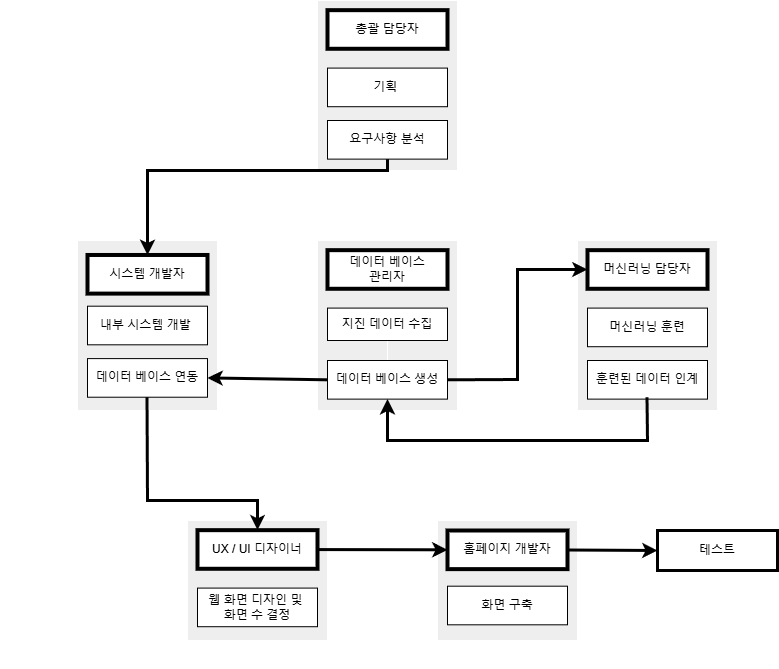

The diagram above was exported from draw.io. Its source (the exported page's mxGraphModel, read from the mxfile embedded in the PNG):
<mxGraphModel dx="3074" dy="786" grid="1" gridSize="10" guides="1" tooltips="1" connect="1" arrows="1" fold="1" page="1" pageScale="1" pageWidth="827" pageHeight="1169" math="0" shadow="0">
  <root>
    <mxCell id="0" />
    <mxCell id="1" parent="0" />
    <mxCell id="qJM1eK6JCH7xEarOBF5u-30" value="" style="group" vertex="1" connectable="0" parent="1">
      <mxGeometry x="-1450" y="560" width="140" height="120" as="geometry" />
    </mxCell>
    <mxCell id="qJM1eK6JCH7xEarOBF5u-31" value="" style="rounded=0;whiteSpace=wrap;html=1;labelBackgroundColor=none;fillColor=#EEEEEE;strokeColor=#FFFFFF;fontColor=#1A1A1A;" vertex="1" parent="qJM1eK6JCH7xEarOBF5u-30">
      <mxGeometry width="140" height="120" as="geometry" />
    </mxCell>
    <mxCell id="qJM1eK6JCH7xEarOBF5u-65" style="edgeStyle=orthogonalEdgeStyle;rounded=0;orthogonalLoop=1;jettySize=auto;html=1;exitX=1;exitY=0.75;exitDx=0;exitDy=0;strokeColor=#FFFFFF;fontColor=#FFFFFF;" edge="1" parent="qJM1eK6JCH7xEarOBF5u-30" source="qJM1eK6JCH7xEarOBF5u-31">
      <mxGeometry relative="1" as="geometry">
        <mxPoint x="-180" y="60" as="targetPoint" />
      </mxGeometry>
    </mxCell>
    <mxCell id="qJM1eK6JCH7xEarOBF5u-32" value="UX / UI 디자이너" style="rounded=0;whiteSpace=wrap;html=1;labelBackgroundColor=none;strokeWidth=4;" vertex="1" parent="qJM1eK6JCH7xEarOBF5u-30">
      <mxGeometry x="10" y="9.65517241379311" width="120" height="38.62068965517241" as="geometry" />
    </mxCell>
    <mxCell id="qJM1eK6JCH7xEarOBF5u-33" value="웹 화면 디자인 및&amp;nbsp;&lt;div&gt;화면 수 결정&lt;/div&gt;" style="rounded=0;whiteSpace=wrap;html=1;labelBackgroundColor=none;" vertex="1" parent="qJM1eK6JCH7xEarOBF5u-30">
      <mxGeometry x="10" y="67.58620689655174" width="120" height="38.62068965517241" as="geometry" />
    </mxCell>
    <mxCell id="qJM1eK6JCH7xEarOBF5u-52" value="" style="group" vertex="1" connectable="0" parent="1">
      <mxGeometry x="-1320" y="280" width="140" height="170" as="geometry" />
    </mxCell>
    <mxCell id="qJM1eK6JCH7xEarOBF5u-47" value="" style="rounded=0;whiteSpace=wrap;html=1;labelBackgroundColor=none;fillColor=#EEEEEE;strokeColor=#FFFFFF;fontColor=#1A1A1A;" vertex="1" parent="qJM1eK6JCH7xEarOBF5u-52">
      <mxGeometry width="140" height="170" as="geometry" />
    </mxCell>
    <mxCell id="qJM1eK6JCH7xEarOBF5u-46" value="" style="group" vertex="1" connectable="0" parent="qJM1eK6JCH7xEarOBF5u-52">
      <mxGeometry width="140" height="170" as="geometry" />
    </mxCell>
    <mxCell id="qJM1eK6JCH7xEarOBF5u-48" value="데이터 베이스&lt;div&gt;관리자&lt;/div&gt;" style="rounded=0;whiteSpace=wrap;html=1;labelBackgroundColor=none;strokeWidth=4;" vertex="1" parent="qJM1eK6JCH7xEarOBF5u-46">
      <mxGeometry x="10" y="9.655172413793139" width="120" height="38.62068965517241" as="geometry" />
    </mxCell>
    <mxCell id="qJM1eK6JCH7xEarOBF5u-51" style="edgeStyle=orthogonalEdgeStyle;rounded=0;orthogonalLoop=1;jettySize=auto;html=1;exitX=0.5;exitY=1;exitDx=0;exitDy=0;strokeColor=#FFFFFF;fontColor=#FFFFFF;" edge="1" parent="qJM1eK6JCH7xEarOBF5u-46" source="qJM1eK6JCH7xEarOBF5u-49">
      <mxGeometry relative="1" as="geometry">
        <mxPoint x="-180" y="280" as="targetPoint" />
      </mxGeometry>
    </mxCell>
    <mxCell id="qJM1eK6JCH7xEarOBF5u-49" value="지진 데이터 수집" style="rounded=0;whiteSpace=wrap;html=1;labelBackgroundColor=none;" vertex="1" parent="qJM1eK6JCH7xEarOBF5u-46">
      <mxGeometry x="10" y="67.59" width="120" height="32.41" as="geometry" />
    </mxCell>
    <mxCell id="qJM1eK6JCH7xEarOBF5u-50" value="데이터 베이스 생성" style="rounded=0;whiteSpace=wrap;html=1;labelBackgroundColor=none;" vertex="1" parent="qJM1eK6JCH7xEarOBF5u-46">
      <mxGeometry x="10" y="119.99620689655171" width="120" height="38.62068965517241" as="geometry" />
    </mxCell>
    <mxCell id="qJM1eK6JCH7xEarOBF5u-58" value="" style="group" vertex="1" connectable="0" parent="1">
      <mxGeometry x="-1320" y="40" width="140" height="170" as="geometry" />
    </mxCell>
    <mxCell id="qJM1eK6JCH7xEarOBF5u-59" value="" style="rounded=0;whiteSpace=wrap;html=1;labelBackgroundColor=none;fillColor=#EEEEEE;strokeColor=#FFFFFF;fontColor=#1A1A1A;" vertex="1" parent="qJM1eK6JCH7xEarOBF5u-58">
      <mxGeometry width="140" height="170" as="geometry" />
    </mxCell>
    <mxCell id="qJM1eK6JCH7xEarOBF5u-60" value="" style="group" vertex="1" connectable="0" parent="qJM1eK6JCH7xEarOBF5u-58">
      <mxGeometry width="140" height="170" as="geometry" />
    </mxCell>
    <mxCell id="qJM1eK6JCH7xEarOBF5u-61" value="총괄 담당자" style="rounded=0;whiteSpace=wrap;html=1;labelBackgroundColor=none;strokeWidth=4;" vertex="1" parent="qJM1eK6JCH7xEarOBF5u-60">
      <mxGeometry x="10" y="9.655172413793139" width="120" height="38.62068965517241" as="geometry" />
    </mxCell>
    <mxCell id="qJM1eK6JCH7xEarOBF5u-63" value="기획&amp;nbsp;" style="rounded=0;whiteSpace=wrap;html=1;labelBackgroundColor=none;" vertex="1" parent="qJM1eK6JCH7xEarOBF5u-60">
      <mxGeometry x="10" y="67.58620689655174" width="120" height="38.62068965517241" as="geometry" />
    </mxCell>
    <mxCell id="qJM1eK6JCH7xEarOBF5u-64" value="요구사항 분석" style="rounded=0;whiteSpace=wrap;html=1;labelBackgroundColor=none;" vertex="1" parent="qJM1eK6JCH7xEarOBF5u-60">
      <mxGeometry x="10" y="119.99620689655171" width="120" height="38.62068965517241" as="geometry" />
    </mxCell>
    <mxCell id="qJM1eK6JCH7xEarOBF5u-66" value="" style="group" vertex="1" connectable="0" parent="1">
      <mxGeometry x="-1200" y="560" width="140" height="119.99999999999997" as="geometry" />
    </mxCell>
    <mxCell id="qJM1eK6JCH7xEarOBF5u-24" value="" style="rounded=0;whiteSpace=wrap;html=1;labelBackgroundColor=none;fillColor=#EEEEEE;strokeColor=#FFFFFF;fontColor=#1A1A1A;container=0;" vertex="1" parent="qJM1eK6JCH7xEarOBF5u-66">
      <mxGeometry width="140" height="120" as="geometry" />
    </mxCell>
    <mxCell id="qJM1eK6JCH7xEarOBF5u-25" value="홈페이지 개발자" style="rounded=0;whiteSpace=wrap;html=1;labelBackgroundColor=none;strokeWidth=4;container=0;" vertex="1" parent="qJM1eK6JCH7xEarOBF5u-66">
      <mxGeometry x="10" y="9.995172413793114" width="120" height="38.62068965517241" as="geometry" />
    </mxCell>
    <mxCell id="qJM1eK6JCH7xEarOBF5u-27" value="화면 구축" style="rounded=0;whiteSpace=wrap;html=1;labelBackgroundColor=none;container=0;" vertex="1" parent="qJM1eK6JCH7xEarOBF5u-66">
      <mxGeometry x="10" y="65.68620689655174" width="120" height="38.62068965517241" as="geometry" />
    </mxCell>
    <mxCell id="qJM1eK6JCH7xEarOBF5u-67" value="" style="group" vertex="1" connectable="0" parent="1">
      <mxGeometry x="-1060" y="280" width="140" height="170" as="geometry" />
    </mxCell>
    <mxCell id="qJM1eK6JCH7xEarOBF5u-54" value="" style="rounded=0;whiteSpace=wrap;html=1;labelBackgroundColor=none;fillColor=#EEEEEE;strokeColor=#FFFFFF;fontColor=#1A1A1A;container=0;" vertex="1" parent="qJM1eK6JCH7xEarOBF5u-67">
      <mxGeometry width="140" height="170" as="geometry" />
    </mxCell>
    <mxCell id="qJM1eK6JCH7xEarOBF5u-55" value="머신러닝 담당자" style="rounded=0;whiteSpace=wrap;html=1;labelBackgroundColor=none;strokeWidth=4;container=0;" vertex="1" parent="qJM1eK6JCH7xEarOBF5u-67">
      <mxGeometry x="10" y="9.655172413793139" width="120" height="38.62068965517241" as="geometry" />
    </mxCell>
    <mxCell id="qJM1eK6JCH7xEarOBF5u-56" value="머신러닝 훈련" style="rounded=0;whiteSpace=wrap;html=1;labelBackgroundColor=none;container=0;" vertex="1" parent="qJM1eK6JCH7xEarOBF5u-67">
      <mxGeometry x="10" y="67.58620689655174" width="120" height="38.62068965517241" as="geometry" />
    </mxCell>
    <mxCell id="qJM1eK6JCH7xEarOBF5u-57" value="훈련된 데이터 인계" style="rounded=0;whiteSpace=wrap;html=1;labelBackgroundColor=none;container=0;" vertex="1" parent="qJM1eK6JCH7xEarOBF5u-67">
      <mxGeometry x="10" y="119.99620689655171" width="120" height="38.62068965517241" as="geometry" />
    </mxCell>
    <mxCell id="qJM1eK6JCH7xEarOBF5u-41" value="" style="rounded=0;whiteSpace=wrap;html=1;labelBackgroundColor=none;fillColor=#EEEEEE;strokeColor=#FFFFFF;fontColor=#1A1A1A;container=0;" vertex="1" parent="1">
      <mxGeometry x="-1560" y="280" width="140" height="170" as="geometry" />
    </mxCell>
    <mxCell id="qJM1eK6JCH7xEarOBF5u-42" value="시스템 개발자" style="rounded=0;whiteSpace=wrap;html=1;labelBackgroundColor=none;strokeWidth=4;container=0;" vertex="1" parent="1">
      <mxGeometry x="-1550" y="294.4751724137932" width="120" height="38.62068965517241" as="geometry" />
    </mxCell>
    <mxCell id="qJM1eK6JCH7xEarOBF5u-43" value="내부 시스템 개발&amp;nbsp;" style="rounded=0;whiteSpace=wrap;html=1;labelBackgroundColor=none;container=0;" vertex="1" parent="1">
      <mxGeometry x="-1550" y="345.68620689655177" width="120" height="38.62068965517241" as="geometry" />
    </mxCell>
    <mxCell id="qJM1eK6JCH7xEarOBF5u-44" value="데이터 베이스 연동" style="rounded=0;whiteSpace=wrap;html=1;labelBackgroundColor=none;container=0;" vertex="1" parent="1">
      <mxGeometry x="-1550" y="398.09620689655173" width="120" height="38.62068965517241" as="geometry" />
    </mxCell>
    <mxCell id="qJM1eK6JCH7xEarOBF5u-76" value="" style="endArrow=classic;html=1;rounded=0;fontColor=#FFFFFF;strokeWidth=3;exitX=0.5;exitY=1;exitDx=0;exitDy=0;entryX=0.5;entryY=0;entryDx=0;entryDy=0;" edge="1" parent="1" source="qJM1eK6JCH7xEarOBF5u-64" target="qJM1eK6JCH7xEarOBF5u-42">
      <mxGeometry width="50" height="50" relative="1" as="geometry">
        <mxPoint x="-1260" y="290" as="sourcePoint" />
        <mxPoint x="-1490" y="200" as="targetPoint" />
        <Array as="points">
          <mxPoint x="-1250" y="210" />
          <mxPoint x="-1490" y="210" />
        </Array>
      </mxGeometry>
    </mxCell>
    <mxCell id="qJM1eK6JCH7xEarOBF5u-82" value="" style="endArrow=classic;html=1;rounded=0;fontColor=#FFFFFF;strokeWidth=3;entryX=0;entryY=0.5;entryDx=0;entryDy=0;exitX=1;exitY=0.5;exitDx=0;exitDy=0;" edge="1" parent="1" source="qJM1eK6JCH7xEarOBF5u-50" target="qJM1eK6JCH7xEarOBF5u-55">
      <mxGeometry width="50" height="50" relative="1" as="geometry">
        <mxPoint x="-1240" y="209" as="sourcePoint" />
        <mxPoint x="-1240" y="290" as="targetPoint" />
        <Array as="points">
          <mxPoint x="-1120" y="419" />
          <mxPoint x="-1120" y="309" />
        </Array>
      </mxGeometry>
    </mxCell>
    <mxCell id="qJM1eK6JCH7xEarOBF5u-83" value="" style="endArrow=classic;html=1;rounded=0;fontColor=#FFFFFF;strokeWidth=3;exitX=0.5;exitY=1;exitDx=0;exitDy=0;entryX=0.5;entryY=1;entryDx=0;entryDy=0;" edge="1" parent="1" target="qJM1eK6JCH7xEarOBF5u-50">
      <mxGeometry width="50" height="50" relative="1" as="geometry">
        <mxPoint x="-990.5" y="436.72" as="sourcePoint" />
        <mxPoint x="-1240" y="440" as="targetPoint" />
        <Array as="points">
          <mxPoint x="-990" y="480" />
          <mxPoint x="-1250" y="480" />
        </Array>
      </mxGeometry>
    </mxCell>
    <mxCell id="qJM1eK6JCH7xEarOBF5u-84" value="" style="endArrow=classic;html=1;rounded=0;fontColor=#FFFFFF;strokeWidth=3;entryX=0;entryY=0.5;entryDx=0;entryDy=0;" edge="1" parent="1" source="qJM1eK6JCH7xEarOBF5u-32" target="qJM1eK6JCH7xEarOBF5u-25">
      <mxGeometry width="50" height="50" relative="1" as="geometry">
        <mxPoint x="-1290" y="590" as="sourcePoint" />
        <mxPoint x="-1290" y="671" as="targetPoint" />
        <Array as="points" />
      </mxGeometry>
    </mxCell>
    <mxCell id="qJM1eK6JCH7xEarOBF5u-85" value="" style="endArrow=classic;html=1;rounded=0;fontColor=#FFFFFF;strokeWidth=3;exitX=0.5;exitY=1;exitDx=0;exitDy=0;entryX=0.5;entryY=0;entryDx=0;entryDy=0;" edge="1" parent="1" target="qJM1eK6JCH7xEarOBF5u-32">
      <mxGeometry width="50" height="50" relative="1" as="geometry">
        <mxPoint x="-1490.5" y="436.72" as="sourcePoint" />
        <mxPoint x="-1360" y="540" as="targetPoint" />
        <Array as="points">
          <mxPoint x="-1490" y="540" />
          <mxPoint x="-1380" y="540" />
        </Array>
      </mxGeometry>
    </mxCell>
    <mxCell id="qJM1eK6JCH7xEarOBF5u-87" value="" style="endArrow=classic;html=1;rounded=0;fontColor=#FFFFFF;strokeWidth=3;entryX=1;entryY=0.5;entryDx=0;entryDy=0;exitX=0;exitY=0.5;exitDx=0;exitDy=0;" edge="1" parent="1" source="qJM1eK6JCH7xEarOBF5u-50" target="qJM1eK6JCH7xEarOBF5u-44">
      <mxGeometry width="50" height="50" relative="1" as="geometry">
        <mxPoint x="-1370" y="420" as="sourcePoint" />
        <mxPoint x="-1370" y="501" as="targetPoint" />
        <Array as="points" />
      </mxGeometry>
    </mxCell>
    <mxCell id="qJM1eK6JCH7xEarOBF5u-88" value="테스트" style="rounded=0;whiteSpace=wrap;html=1;strokeWidth=3;" vertex="1" parent="1">
      <mxGeometry x="-980" y="570" width="120" height="40" as="geometry" />
    </mxCell>
    <mxCell id="qJM1eK6JCH7xEarOBF5u-89" value="" style="endArrow=classic;html=1;rounded=0;fontColor=#FFFFFF;strokeWidth=3;" edge="1" parent="1">
      <mxGeometry width="50" height="50" relative="1" as="geometry">
        <mxPoint x="-1070" y="589.5" as="sourcePoint" />
        <mxPoint x="-980" y="590" as="targetPoint" />
        <Array as="points" />
      </mxGeometry>
    </mxCell>
  </root>
</mxGraphModel>